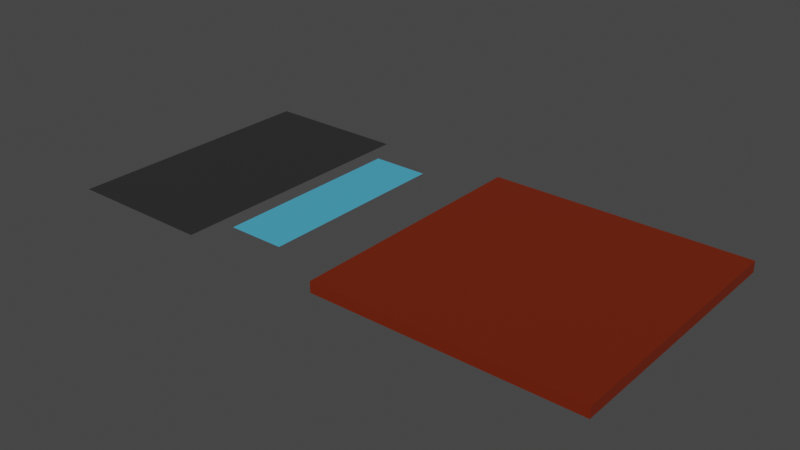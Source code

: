 # Source: chess.blend  (saved by Blender 3.2.14; exported with 4.5.12 LTS)
import bpy
from mathutils import Matrix  # noqa: F401  (used for matrix-valued properties, if any)

bpy.ops.wm.read_factory_settings(use_empty=True)
scene = bpy.context.scene
scene.name = 'Scene'

# ---- collections
col_zone_sky = bpy.data.collections.new('Zone.Sky'); scene.collection.children.link(col_zone_sky)

# ---- materials (node trees are filled in below, after node groups)
mat_material_board = bpy.data.materials.new('Material.Board')
mat_material_board.use_transparent_shadow = False
mat_material_button = bpy.data.materials.new('Material.Button')
mat_material_button.use_transparent_shadow = False
mat_material_message = bpy.data.materials.new('Material.Message')
mat_material_message.use_transparent_shadow = False

# ---- material node trees
mat_material_board.use_nodes = True; mat_material_board.node_tree.nodes.clear()
_N = mat_material_board.node_tree.nodes; _L = mat_material_board.node_tree.links
n0 = _N.new('ShaderNodeBsdfPrincipled'); n0.name = 'Principled BSDF'; n0.location = (10, 300)
n0.distribution = 'GGX'
n0.subsurface_method = 'RANDOM_WALK_SKIN'
n0.inputs[0].default_value = (0.1683, 0.01521, 0.0003035, 1.0)
n0.inputs[3].default_value = 1.45
n0.inputs[27].default_value = (0.0, 0.0, 0.0, 1.0)
n0.inputs[28].default_value = 1.0
n1 = _N.new('ShaderNodeOutputMaterial'); n1.name = 'Material Output'; n1.location = (300, 300)
_L.new(n0.outputs[0], n1.inputs[0])
n1.is_active_output = True
mat_material_button.use_nodes = True; mat_material_button.node_tree.nodes.clear()
_N = mat_material_button.node_tree.nodes; _L = mat_material_button.node_tree.links
n0 = _N.new('ShaderNodeBsdfPrincipled'); n0.name = 'Principled BSDF'; n0.location = (10, 300)
n0.distribution = 'GGX'
n0.subsurface_method = 'RANDOM_WALK_SKIN'
n0.inputs[0].default_value = (0.07036, 0.4179, 0.6376, 1.0)
n0.inputs[3].default_value = 1.45
n0.inputs[27].default_value = (0.0, 0.0, 0.0, 1.0)
n0.inputs[28].default_value = 1.0
n1 = _N.new('ShaderNodeOutputMaterial'); n1.name = 'Material Output'; n1.location = (300, 300)
_L.new(n0.outputs[0], n1.inputs[0])
n1.is_active_output = True
mat_material_message.use_nodes = True; mat_material_message.node_tree.nodes.clear()
_N = mat_material_message.node_tree.nodes; _L = mat_material_message.node_tree.links
n0 = _N.new('ShaderNodeBsdfPrincipled'); n0.name = 'Principled BSDF'; n0.location = (10, 300)
n0.distribution = 'GGX'
n0.subsurface_method = 'RANDOM_WALK_SKIN'
n0.inputs[0].default_value = (0.02481, 0.02481, 0.02481, 1.0)
n0.inputs[3].default_value = 1.45
n0.inputs[27].default_value = (0.0, 0.0, 0.0, 1.0)
n0.inputs[28].default_value = 1.0
n1 = _N.new('ShaderNodeOutputMaterial'); n1.name = 'Material Output'; n1.location = (300, 300)
_L.new(n0.outputs[0], n1.inputs[0])
n1.is_active_output = True

# ---- world
world_world = bpy.data.worlds.new('World'); scene.world = world_world
world_world.use_nodes = True; world_world.node_tree.nodes.clear()
_N = world_world.node_tree.nodes; _L = world_world.node_tree.links
n0 = _N.new('ShaderNodeOutputWorld'); n0.name = 'World Output'; n0.location = (300, 300)
n1 = _N.new('ShaderNodeBackground'); n1.name = 'Background'; n1.location = (10, 300)
n1.inputs[0].default_value = (0.05088, 0.05088, 0.05088, 1.0)
_L.new(n1.outputs[0], n0.inputs[0])
n0.is_active_output = True
world_world.color = (0.05088, 0.05088, 0.05088)
world_world.use_sun_shadow = False
world_world.sun_shadow_jitter_overblur = 0.0

# ---- meshes
me_cube_004 = bpy.data.meshes.new('Cube.004')
me_cube_004.from_pydata([(-0.92, -0.92, -0.04), (-0.92, -0.92, 0.02), (-0.92, 0.92, -0.04), (-0.92, 0.92, 0.02), (0.92, -0.92, -0.04), (0.92, -0.92, 0.02), (0.92, 0.92, -0.04), (0.92, 0.92, 0.02)], [], [(0, 1, 3, 2), (2, 3, 7, 6), (6, 7, 5, 4), (4, 5, 1, 0), (2, 6, 4, 0), (7, 3, 1, 5)])
_uv = me_cube_004.uv_layers.new(name='UVMap')
_uv.uv.foreach_set('vector', [0.375, 0.0, 0.625, 0.0, 0.625, 0.25, 0.375, 0.25, 0.375, 0.25, 0.625, 0.25, 0.625, 0.5, 0.375, 0.5, 0.375, 0.5, 0.625, 0.5, 0.625, 0.75, 0.375, 0.75, 0.375, 0.75, 0.625, 0.75, 0.625, 1.0, 0.375, 1.0, 0.125, 0.5, 0.375, 0.5, 0.375, 0.75, 0.125, 0.75, 0.625, 0.5, 0.875, 0.5, 0.875, 0.75, 0.625, 0.75])
me_cube_004.materials.append(mat_material_board)
me_cube_004.update()
me_plane = bpy.data.meshes.new('Plane')
me_plane.from_pydata([(-1.0, -1.0, 0.0), (1.0, -1.0, 0.0), (-1.0, 1.0, 0.0), (1.0, 1.0, 0.0)], [], [(0, 1, 3, 2)])
_uv = me_plane.uv_layers.new(name='UVMap')
_uv.uv.foreach_set('vector', [0.0, 0.0, 1.0, 0.0, 1.0, 1.0, 0.0, 1.0])
me_plane.materials.append(mat_material_button)
me_plane.update()
me_plane_001 = bpy.data.meshes.new('Plane.001')
me_plane_001.from_pydata([(-1.0, -1.0, 0.0), (1.0, -1.0, 0.0), (-1.0, 1.0, 0.0), (1.0, 1.0, 0.0)], [], [(0, 1, 3, 2)])
_uv = me_plane_001.uv_layers.new(name='UVMap')
_uv.uv.foreach_set('vector', [0.0, 0.0, 1.0, 0.0, 1.0, 1.0, 0.0, 1.0])
me_plane_001.materials.append(mat_material_message)
me_plane_001.update()

# ---- objects
ob_cube_chessboard = bpy.data.objects.new('Cube.ChessBoard', me_cube_004)
ob_text_chessbutton = bpy.data.objects.new('Text.ChessButton', me_plane)
ob_text_chessmessage = bpy.data.objects.new('Text.ChessMessage', me_plane_001)

# ---- transforms, parenting, visibility, modifiers, constraints
ob_cube_chessboard.location = (9.136e-09, -4.0, 0.22)
ob_cube_chessboard.scale = (0.1944, 0.1944, 0.25)
ob_text_chessbutton.parent = ob_cube_chessboard
ob_text_chessbutton.matrix_parent_inverse = Matrix(((5.145, -0.0, -0.0, -4.7e-08), (-0.0, 5.145, 0.0, 20.58), (-0.0, -0.0, 4.0, -0.88), (-0.0, 0.0, -0.0, 1.0)))
ob_text_chessbutton.location = (-0.3108, -4.0, 0.2179)
ob_text_chessbutton.rotation_euler = (0.0, 0.0, -4.712)
ob_text_chessbutton.scale = (0.1354, 0.03951, 1.0)
ob_text_chessmessage.parent = ob_cube_chessboard
ob_text_chessmessage.matrix_parent_inverse = Matrix(((5.145, -0.0, -0.0, -4.7e-08), (-0.0, 5.145, 0.0, 20.58), (-0.0, -0.0, 4.0, -0.88), (-0.0, 0.0, -0.0, 1.0)))
ob_text_chessmessage.location = (-0.4749, -4.0, 0.2179)
ob_text_chessmessage.rotation_euler = (0.0, 0.0, -4.712)
ob_text_chessmessage.scale = (0.1819, 0.1009, 1.0)

# ---- collection membership
col_zone_sky.objects.link(ob_cube_chessboard)
col_zone_sky.objects.link(ob_text_chessbutton)
col_zone_sky.objects.link(ob_text_chessmessage)

# ---- scene / render settings (as saved in the file)
scene.frame_start = 1; scene.frame_end = 250; scene.frame_set(1)
scene.render.engine = 'BLENDER_EEVEE_NEXT'
scene.cycles.sampling_pattern = 'TABULATED_SOBOL'
scene.cycles.use_light_tree = False
scene.view_settings.view_transform = 'Filmic'
bpy.context.view_layer.update()

# ---- added for rendering (the .blend has no active camera and no usable light): camera, sun
cam_auto = bpy.data.cameras.new('AutoCamera')
cam_auto.lens = 50.0
cam_auto.sensor_width = 36.0
cam_auto.clip_end = 1000.0
ob_auto_camera = bpy.data.objects.new('AutoCamera', cam_auto)
scene.collection.objects.link(ob_auto_camera)
ob_auto_camera.location = (0.576776, -4.93034, 0.837724)
ob_auto_camera.rotation_euler = (1.09748, -7.21219e-08, 0.694738)
scene.camera = ob_auto_camera
light_auto_sun = bpy.data.lights.new('AutoSun', 'SUN')
light_auto_sun.energy = 3.0
light_auto_sun.angle = 0.0523599
ob_auto_sun = bpy.data.objects.new('AutoSun', light_auto_sun)
scene.collection.objects.link(ob_auto_sun)
ob_auto_sun.rotation_euler = (0.872665, 0.174533, 0.523599)
bpy.context.view_layer.update()
